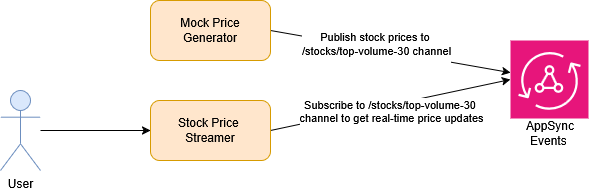

The diagram above was exported from draw.io. Its source (the exported page's mxGraphModel, read from the mxfile embedded in the PNG):
<mxGraphModel dx="1554" dy="823" grid="1" gridSize="10" guides="1" tooltips="1" connect="1" arrows="1" fold="1" page="1" pageScale="1" pageWidth="1169" pageHeight="827" math="0" shadow="0">
  <root>
    <mxCell id="0" />
    <mxCell id="1" parent="0" />
    <mxCell id="_Wp5_brQxAOLqijh7lSM-114" connectable="0" parent="1" style="group" value="" vertex="1">
      <mxGeometry height="108" width="80" x="600" y="240" as="geometry" />
    </mxCell>
    <mxCell id="_Wp5_brQxAOLqijh7lSM-112" parent="_Wp5_brQxAOLqijh7lSM-114" style="sketch=0;points=[[0,0,0],[0.25,0,0],[0.5,0,0],[0.75,0,0],[1,0,0],[0,1,0],[0.25,1,0],[0.5,1,0],[0.75,1,0],[1,1,0],[0,0.25,0],[0,0.5,0],[0,0.75,0],[1,0.25,0],[1,0.5,0],[1,0.75,0]];outlineConnect=0;fontColor=#232F3E;fillColor=#E7157B;strokeColor=#ffffff;dashed=0;verticalLabelPosition=bottom;verticalAlign=top;align=center;html=1;fontSize=12;fontStyle=0;aspect=fixed;shape=mxgraph.aws4.resourceIcon;resIcon=mxgraph.aws4.appsync;" value="" vertex="1">
      <mxGeometry height="78" width="78" as="geometry" />
    </mxCell>
    <mxCell id="_Wp5_brQxAOLqijh7lSM-113" parent="_Wp5_brQxAOLqijh7lSM-114" style="text;html=1;whiteSpace=wrap;strokeColor=none;fillColor=none;align=center;verticalAlign=middle;rounded=0;" value="AppSync Events&amp;nbsp;" vertex="1">
      <mxGeometry height="30" width="80" y="78" as="geometry" />
    </mxCell>
    <mxCell id="_Wp5_brQxAOLqijh7lSM-116" edge="1" parent="1" source="_Wp5_brQxAOLqijh7lSM-123" style="rounded=0;orthogonalLoop=1;jettySize=auto;html=1;exitX=1;exitY=0.5;exitDx=0;exitDy=0;" target="_Wp5_brQxAOLqijh7lSM-112">
      <mxGeometry relative="1" as="geometry">
        <mxPoint x="320" y="229.34036939313978" as="sourcePoint" />
      </mxGeometry>
    </mxCell>
    <mxCell id="_Wp5_brQxAOLqijh7lSM-117" connectable="0" parent="_Wp5_brQxAOLqijh7lSM-116" style="edgeLabel;html=1;align=center;verticalAlign=middle;resizable=0;points=[];" value="&lt;div&gt;Publish stock prices to&amp;nbsp;&lt;/div&gt;&lt;div&gt;/stocks/top-volume-30 channel&lt;/div&gt;&lt;div&gt;&lt;br&gt;&lt;/div&gt;" vertex="1">
      <mxGeometry relative="1" x="-0.1181" y="-1" as="geometry">
        <mxPoint as="offset" />
      </mxGeometry>
    </mxCell>
    <mxCell id="_Wp5_brQxAOLqijh7lSM-120" edge="1" parent="1" source="_Wp5_brQxAOLqijh7lSM-122" style="rounded=0;orthogonalLoop=1;jettySize=auto;html=1;entryX=0;entryY=0.5;entryDx=0;entryDy=0;entryPerimeter=0;exitX=1;exitY=0.5;exitDx=0;exitDy=0;" target="_Wp5_brQxAOLqijh7lSM-112">
      <mxGeometry relative="1" as="geometry">
        <mxPoint x="320" y="321" as="sourcePoint" />
      </mxGeometry>
    </mxCell>
    <mxCell id="_Wp5_brQxAOLqijh7lSM-121" connectable="0" parent="_Wp5_brQxAOLqijh7lSM-120" style="edgeLabel;html=1;align=center;verticalAlign=middle;resizable=0;points=[];" value="&lt;div&gt;Subscribe to /stocks/top-volume-30&amp;nbsp;&lt;/div&gt;&lt;div&gt;channel to get real-time price updates&lt;/div&gt;" vertex="1">
      <mxGeometry relative="1" x="-0.182" y="-1" as="geometry">
        <mxPoint x="22" as="offset" />
      </mxGeometry>
    </mxCell>
    <mxCell id="_Wp5_brQxAOLqijh7lSM-122" parent="1" style="rounded=1;whiteSpace=wrap;html=1;fillColor=#ffe6cc;strokeColor=#d79b00;" value="&lt;div&gt;Stock Price&amp;nbsp;&lt;/div&gt;&lt;div&gt;Streamer&lt;/div&gt;" vertex="1">
      <mxGeometry height="60" width="120" x="240" y="300" as="geometry" />
    </mxCell>
    <mxCell id="_Wp5_brQxAOLqijh7lSM-123" parent="1" style="rounded=1;whiteSpace=wrap;html=1;fillColor=#ffe6cc;strokeColor=#d79b00;" value="&lt;div&gt;Mock Price&lt;/div&gt;&lt;div&gt;Generator&lt;/div&gt;" vertex="1">
      <mxGeometry height="60" width="120" x="240" y="200" as="geometry" />
    </mxCell>
    <mxCell id="_Wp5_brQxAOLqijh7lSM-125" edge="1" parent="1" source="_Wp5_brQxAOLqijh7lSM-124" style="edgeStyle=orthogonalEdgeStyle;rounded=0;orthogonalLoop=1;jettySize=auto;html=1;entryX=0;entryY=0.5;entryDx=0;entryDy=0;" target="_Wp5_brQxAOLqijh7lSM-122">
      <mxGeometry relative="1" as="geometry" />
    </mxCell>
    <mxCell id="_Wp5_brQxAOLqijh7lSM-124" parent="1" style="shape=umlActor;verticalLabelPosition=bottom;verticalAlign=top;html=1;outlineConnect=0;fillColor=#dae8fc;strokeColor=#6c8ebf;" value="&lt;div&gt;User&lt;/div&gt;" vertex="1">
      <mxGeometry height="80" width="40" x="90" y="290" as="geometry" />
    </mxCell>
  </root>
</mxGraphModel>